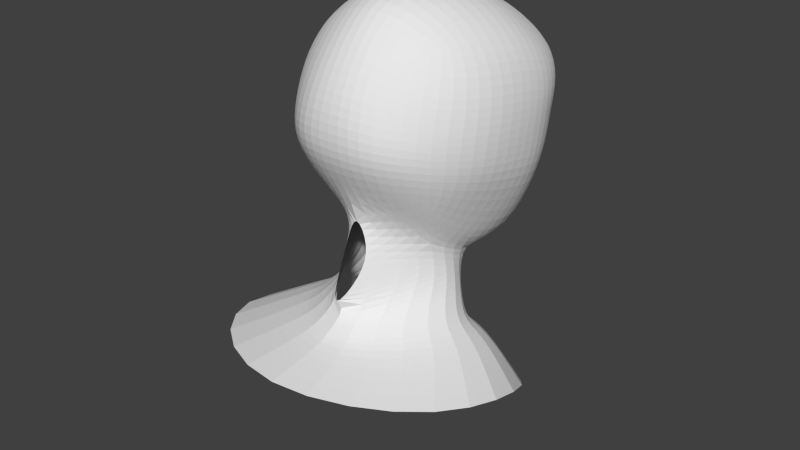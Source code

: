 # Source: base-mesh-female-head.blend  (saved by Blender 2.62.0; exported with 4.5.12 LTS)
import bpy
from mathutils import Matrix  # noqa: F401  (used for matrix-valued properties, if any)

bpy.ops.wm.read_factory_settings(use_empty=True)
scene = bpy.context.scene
scene.name = 'Scene'

# ---- collections
col_collection_1 = bpy.data.collections.new('Collection 1'); scene.collection.children.link(col_collection_1)

# ---- materials (node trees are filled in below, after node groups)
mat_material = bpy.data.materials.new('Material')
mat_material.alpha_threshold = 0.0
mat_material.use_transparent_shadow = False
mat_material.roughness = 0.5
mat_material.line_color = (0.0, 0.0, 0.0, 1.0)

# ---- material node trees

# ---- world
world_world = bpy.data.worlds.new('World'); scene.world = world_world
world_world.color = (0.05088, 0.05088, 0.05088)
world_world.use_sun_shadow = False
world_world.sun_shadow_jitter_overblur = 0.0
world_world.cycles.sampling_method = 'MANUAL'
world_world.cycles.sample_map_resolution = 256

# ---- meshes
me_cube = bpy.data.meshes.new('Cube')
me_cube.from_pydata([(-0.1148, 0.05027, 0.5756), (-0.07708, -0.7367, 0.7045), (-0.2802, -0.1107, 0.482), (-0.03635, 0.2794, 0.5911), (-0.3006, -0.4372, 0.6731), (-0.2347, 0.1469, 0.5054), (-0.002158, -0.02416, 2.063), (-0.001656, 0.2542, 1.943), (-0.2654, -0.02084, 1.989), (0.003896, -0.3565, 2.093), (-0.2787, 0.2346, 1.868), (-0.2523, -0.3287, 2.023), (-0.007423, -0.9481, 1.563), (0.001224, -0.8256, 1.782), (-0.2303, -0.9162, 1.54), (-0.004224, -0.9378, 1.195), (-0.2086, -0.8104, 1.746), (-0.241, -0.9093, 1.192), (-0.641, -0.06938, 1.389), (-0.6211, -0.4145, 1.431), (-0.6122, -0.01605, 1.571), (-0.6117, 0.1695, 1.338), (-0.6189, -0.1268, 1.02), (-0.5755, -0.4189, 1.076), (-0.5936, -0.3535, 1.618), (-0.6013, 0.2203, 1.501), (-0.5957, 0.1117, 0.9765), (0.002153, 0.6934, 1.305), (-0.01433, 0.6865, 0.7909), (-0.302, 0.5222, 1.285), (-0.003714, 0.6603, 1.559), (-0.281, 0.5573, 0.7679), (-0.2649, 0.606, 1.505), (0.02995, 0.614, 0.5244), (-0.184, 0.436, 0.5459), (0.0001494, -0.7584, 0.9008), (-0.2356, -0.7046, 0.9196), (-0.3857, -0.4594, 0.7758), (-0.4213, -0.1898, 0.6299), (-0.4573, 0.06173, 0.6274), (-0.4785, -0.6952, 1.149), (-0.4886, -0.6991, 1.458), (-0.4808, -0.642, 1.646), (-0.3908, 0.336, 0.888), (-0.4571, 0.4, 1.276), (-0.4828, 0.4329, 1.442), (-0.006781, 0.5207, 1.777), (-0.2678, 0.4884, 1.712), (0.0003176, -0.6358, 2.02), (-0.2021, -0.6, 1.96), (-0.4843, -0.3225, 1.837), (-0.5311, -0.02102, 1.795), (-0.52, 0.2092, 1.698), (-0.3983, -0.6165, 0.9586), (-0.346, 0.2933, 0.6528), (-0.3997, -0.5427, 1.832), (-0.4587, 0.408, 1.611), (-0.8954, -1.054, 0.07949), (-0.9129, -0.192, -0.07203), (-0.001907, -1.627, 0.1972), (0.05881, 0.7125, -1.015), (-0.336, -0.3841, 0.497), (-0.07845, -0.8079, 0.5458), (-0.3096, -0.1349, 0.3194), (-0.02438, -0.006294, 0.1858), (-0.3676, -0.4459, 0.3817), (-0.01685, -0.9876, 0.3526), (-0.3716, -0.1798, 0.2129), (-0.01814, 0.01897, 0.06792), (-0.4545, -0.5757, 0.2702), (0.002866, -1.201, 0.2503), (-0.4415, -0.1922, 0.1145), (-0.002279, -0.02816, -0.02023), (-0.5906, -0.6611, 0.1858), (0.002789, -1.264, 0.219), (-0.5883, -0.1386, 0.06145), (0.005052, 0.1071, -0.06114), (-0.006147, -0.9718, 1.365), (-0.264, -0.9527, 1.354), (-0.6175, -0.4293, 1.251), (-0.638, -0.09947, 1.214), (-0.6173, 0.1345, 1.165), (-0.006809, 0.7168, 1.025), (-0.2133, 0.5864, 1.026), (-0.4819, -0.7277, 1.304), (-0.4527, 0.3863, 1.1)], [], [(2, 4, 37, 38), (1, 35, 36, 4), (4, 36, 53, 37), (0, 2, 5, 3), (3, 5, 34, 33), (2, 38, 39, 5), (5, 39, 54, 34), (6, 7, 10, 8), (8, 10, 52, 51), (7, 46, 47, 10), (10, 47, 56, 52), (6, 8, 11, 9), (9, 11, 49, 48), (8, 51, 50, 11), (11, 50, 55, 49), (12, 13, 16, 14), (14, 16, 42, 41), (13, 48, 49, 16), (16, 49, 55, 42), (15, 17, 36, 35), (17, 40, 53, 36), (22, 38, 37, 23), (23, 37, 53, 40), (18, 19, 24, 20), (20, 24, 50, 51), (19, 41, 42, 24), (24, 42, 55, 50), (18, 20, 25, 21), (21, 25, 45, 44), (20, 51, 52, 25), (25, 52, 56, 45), (22, 26, 39, 38), (26, 43, 54, 39), (28, 33, 34, 31), (31, 34, 54, 43), (27, 29, 32, 30), (30, 32, 47, 46), (29, 44, 45, 32), (32, 45, 56, 47), (4, 61, 62, 1), (2, 63, 61, 4), (0, 64, 63, 2), (61, 65, 66, 62), (63, 67, 65, 61), (64, 68, 67, 63), (65, 69, 70, 66), (67, 71, 69, 65), (68, 72, 71, 67), (69, 73, 74, 70), (73, 57, 59, 74), (71, 75, 73, 69), (75, 58, 57, 73), (72, 76, 75, 71), (76, 60, 58, 75), (14, 78, 77, 12), (78, 17, 15, 77), (41, 84, 78, 14), (84, 40, 17, 78), (18, 80, 79, 19), (80, 22, 23, 79), (19, 79, 84, 41), (79, 23, 40, 84), (21, 81, 80, 18), (81, 26, 22, 80), (44, 85, 81, 21), (85, 43, 26, 81), (27, 82, 83, 29), (82, 28, 31, 83), (29, 83, 85, 44), (83, 31, 43, 85)])
me_cube.materials.append(mat_material)
me_cube.use_remesh_preserve_volume = False
me_cube.use_remesh_preserve_attributes = False
me_cube.use_mirror_vertex_groups = False
me_cube.update()

# ---- objects
ob_cube = bpy.data.objects.new('Cube', me_cube)

# ---- transforms, parenting, visibility, modifiers, constraints
ob_cube.location = (0.0, 0.0, 1.449)
ob_cube.lock_rotations_4d = False
ob_cube.empty_display_type = 'ARROWS'
ob_cube.lineart.crease_threshold = 0.0
_m = ob_cube.modifiers.new('Mirror', 'MIRROR')
_m.merge_threshold = 0.1149
_m = ob_cube.modifiers.new('Subsurf', 'SUBSURF')
_m.uv_smooth = 'PRESERVE_CORNERS'
_m.quality = 2
_m.levels = 4
_m.show_only_control_edges = False

# ---- collection membership
col_collection_1.objects.link(ob_cube)

# ---- scene / render settings (as saved in the file)
scene.frame_start = 1; scene.frame_end = 250; scene.frame_set(1)
scene.render.engine = 'BLENDER_EEVEE_NEXT'
scene.render.image_settings.color_mode = 'RGB'
scene.render.image_settings.compression = 90
scene.render.resolution_percentage = 50
scene.render.dither_intensity = 0.0
scene.render.bake_margin = 2
scene.render.bake_bias = 0.0
scene.cycles.use_denoising = False
scene.cycles.samples = 10
scene.cycles.sampling_pattern = 'TABULATED_SOBOL'
scene.cycles.light_sampling_threshold = 0.0
scene.cycles.use_adaptive_sampling = False
scene.cycles.use_light_tree = False
scene.cycles.blur_glossy = 0.0
scene.cycles.volume_bounces = 1
scene.cycles.pixel_filter_type = 'GAUSSIAN'
scene.cycles.sample_clamp_indirect = 0.0
scene.view_settings.view_transform = 'Standard'
bpy.context.view_layer.update()

# ---- added for rendering (the .blend has no active camera and no usable light): camera, sun
cam_auto = bpy.data.cameras.new('AutoCamera')
cam_auto.lens = 50.0
cam_auto.sensor_width = 36.0
cam_auto.clip_end = 1000.0
ob_auto_camera = bpy.data.objects.new('AutoCamera', cam_auto)
scene.collection.objects.link(ob_auto_camera)
ob_auto_camera.location = (3.59375, -4.69939, 4.9921)
ob_auto_camera.rotation_euler = (1.09748, -7.21219e-08, 0.694738)
scene.camera = ob_auto_camera
light_auto_sun = bpy.data.lights.new('AutoSun', 'SUN')
light_auto_sun.energy = 3.0
light_auto_sun.angle = 0.0523599
ob_auto_sun = bpy.data.objects.new('AutoSun', light_auto_sun)
scene.collection.objects.link(ob_auto_sun)
ob_auto_sun.rotation_euler = (0.872665, 0.174533, 0.523599)
bpy.context.view_layer.update()
